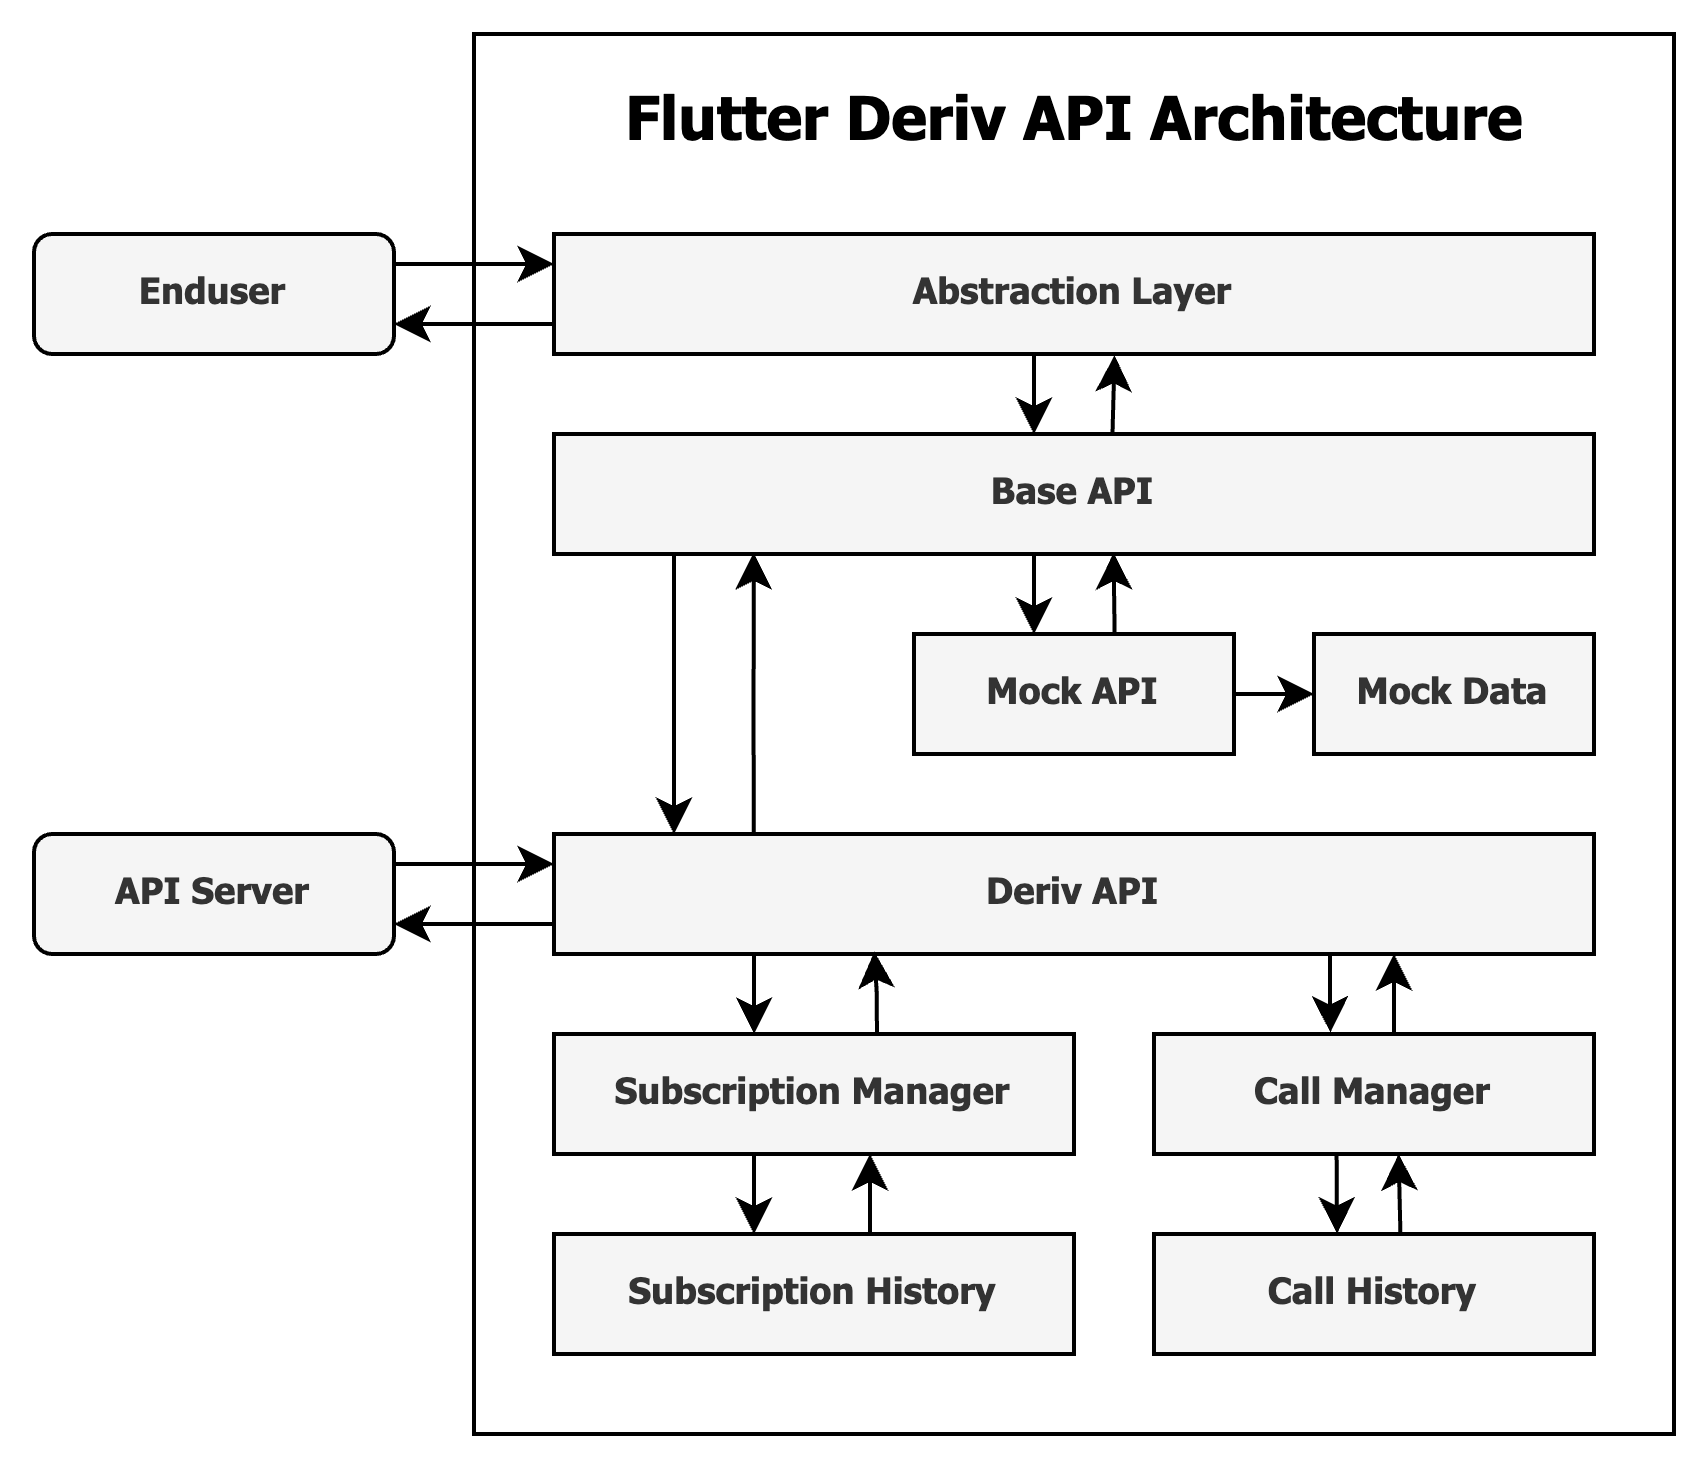

The diagram above was exported from draw.io. Its source (the exported page's mxGraphModel, read from the mxfile embedded in the PNG):
<mxGraphModel dx="1186" dy="643" grid="1" gridSize="10" guides="1" tooltips="1" connect="1" arrows="1" fold="1" page="1" pageScale="1" pageWidth="1169" pageHeight="827" background="none" math="0" shadow="0">
  <root>
    <mxCell id="0" />
    <mxCell id="1" parent="0" />
    <mxCell id="IikgNFsKdJetr8nfwV8X-1" value="" style="rounded=0;whiteSpace=wrap;html=1;fontFamily=Tahoma;fontStyle=0;align=center;fillColor=none;" parent="1" vertex="1">
      <mxGeometry x="130" y="40" width="300" height="350" as="geometry" />
    </mxCell>
    <mxCell id="-gPOfB9MVW1tbP32ZTXL-7" style="edgeStyle=orthogonalEdgeStyle;rounded=0;orthogonalLoop=1;jettySize=auto;html=1;shadow=0;fontFamily=Tahoma;fontSize=9;fontColor=#333333;fontStyle=1;strokeWidth=1;fillColor=#f5f5f5;gradientColor=none;glass=0;labelBackgroundColor=none;labelBorderColor=none;exitX=0.192;exitY=0.007;exitDx=0;exitDy=0;exitPerimeter=0;entryX=0.192;entryY=0.991;entryDx=0;entryDy=0;entryPerimeter=0;align=center;" parent="1" source="-gPOfB9MVW1tbP32ZTXL-1" target="-gPOfB9MVW1tbP32ZTXL-4" edge="1">
      <mxGeometry relative="1" as="geometry">
        <Array as="points">
          <mxPoint x="200" y="210" />
          <mxPoint x="200" y="210" />
        </Array>
        <mxPoint x="197" y="171" as="targetPoint" />
      </mxGeometry>
    </mxCell>
    <mxCell id="-mLROIuDFTNx32CG_Ay0-12" style="edgeStyle=orthogonalEdgeStyle;rounded=0;orthogonalLoop=1;jettySize=auto;html=1;entryX=1;entryY=0.75;entryDx=0;entryDy=0;fontFamily=Tahoma;fontSize=9;fontColor=#333333;exitX=0;exitY=0.75;exitDx=0;exitDy=0;fontStyle=1;align=center;" parent="1" source="-gPOfB9MVW1tbP32ZTXL-1" target="-mLROIuDFTNx32CG_Ay0-10" edge="1">
      <mxGeometry relative="1" as="geometry">
        <Array as="points" />
        <mxPoint x="130" y="262.5" as="targetPoint" />
      </mxGeometry>
    </mxCell>
    <mxCell id="-gPOfB9MVW1tbP32ZTXL-1" value="Deriv API" style="rounded=0;whiteSpace=wrap;html=1;shadow=0;fontFamily=Tahoma;fontSize=9;fontColor=#333333;fontStyle=1;strokeWidth=1;fillColor=#f5f5f5;gradientColor=none;glass=0;labelBackgroundColor=none;labelBorderColor=none;align=center;" parent="1" vertex="1">
      <mxGeometry x="150" y="240" width="260" height="30" as="geometry" />
    </mxCell>
    <mxCell id="-gPOfB9MVW1tbP32ZTXL-8" style="edgeStyle=orthogonalEdgeStyle;rounded=0;orthogonalLoop=1;jettySize=auto;html=1;shadow=0;fontFamily=Tahoma;fontSize=9;fontColor=#333333;fontStyle=1;strokeWidth=1;fillColor=#f5f5f5;gradientColor=none;glass=0;labelBackgroundColor=none;labelBorderColor=none;exitX=0.627;exitY=-0.008;exitDx=0;exitDy=0;exitPerimeter=0;entryX=0.538;entryY=0.992;entryDx=0;entryDy=0;entryPerimeter=0;align=center;" parent="1" source="-gPOfB9MVW1tbP32ZTXL-2" target="-gPOfB9MVW1tbP32ZTXL-4" edge="1">
      <mxGeometry relative="1" as="geometry">
        <Array as="points" />
      </mxGeometry>
    </mxCell>
    <mxCell id="-gPOfB9MVW1tbP32ZTXL-2" value="Mock API" style="rounded=0;whiteSpace=wrap;html=1;shadow=0;fontFamily=Tahoma;fontSize=9;fontColor=#333333;fontStyle=1;strokeWidth=1;fillColor=#f5f5f5;gradientColor=none;glass=0;labelBackgroundColor=none;labelBorderColor=none;align=center;" parent="1" vertex="1">
      <mxGeometry x="240" y="190" width="80" height="30" as="geometry" />
    </mxCell>
    <mxCell id="-gPOfB9MVW1tbP32ZTXL-5" style="edgeStyle=orthogonalEdgeStyle;rounded=0;orthogonalLoop=1;jettySize=auto;html=1;shadow=0;fontFamily=Tahoma;fontSize=9;fontColor=#333333;fontStyle=1;strokeWidth=1;fillColor=#f5f5f5;gradientColor=none;glass=0;labelBackgroundColor=none;labelBorderColor=none;align=center;" parent="1" source="-gPOfB9MVW1tbP32ZTXL-4" target="-gPOfB9MVW1tbP32ZTXL-1" edge="1">
      <mxGeometry relative="1" as="geometry">
        <Array as="points">
          <mxPoint x="180" y="210" />
          <mxPoint x="180" y="210" />
        </Array>
      </mxGeometry>
    </mxCell>
    <mxCell id="-gPOfB9MVW1tbP32ZTXL-9" style="edgeStyle=orthogonalEdgeStyle;rounded=0;orthogonalLoop=1;jettySize=auto;html=1;shadow=0;fontFamily=Tahoma;fontSize=9;fontColor=#333333;fontStyle=1;strokeWidth=1;fillColor=#f5f5f5;gradientColor=none;glass=0;labelBackgroundColor=none;labelBorderColor=none;align=center;" parent="1" source="-gPOfB9MVW1tbP32ZTXL-4" edge="1">
      <mxGeometry relative="1" as="geometry">
        <Array as="points">
          <mxPoint x="270" y="180" />
          <mxPoint x="270" y="180" />
        </Array>
        <mxPoint x="270" y="190" as="targetPoint" />
      </mxGeometry>
    </mxCell>
    <mxCell id="AvHguyBFPsVBBAVkqfCw-10" style="edgeStyle=orthogonalEdgeStyle;rounded=0;orthogonalLoop=1;jettySize=auto;html=1;entryX=0.539;entryY=1.011;entryDx=0;entryDy=0;entryPerimeter=0;exitX=0.537;exitY=0.006;exitDx=0;exitDy=0;exitPerimeter=0;fontFamily=Tahoma;fontStyle=1;fontSize=9;align=center;" parent="1" source="-gPOfB9MVW1tbP32ZTXL-4" target="-gPOfB9MVW1tbP32ZTXL-20" edge="1">
      <mxGeometry relative="1" as="geometry">
        <mxPoint x="290" y="138" as="sourcePoint" />
      </mxGeometry>
    </mxCell>
    <mxCell id="-gPOfB9MVW1tbP32ZTXL-4" value="Base API" style="rounded=0;whiteSpace=wrap;html=1;fontStyle=1;shadow=0;fontFamily=Tahoma;fontSize=9;fontColor=#333333;strokeWidth=1;fillColor=#f5f5f5;gradientColor=none;glass=0;labelBackgroundColor=none;labelBorderColor=none;align=center;" parent="1" vertex="1">
      <mxGeometry x="150" y="140" width="260" height="30" as="geometry" />
    </mxCell>
    <mxCell id="AvHguyBFPsVBBAVkqfCw-5" style="edgeStyle=orthogonalEdgeStyle;rounded=0;orthogonalLoop=1;jettySize=auto;html=1;entryX=0;entryY=0.25;entryDx=0;entryDy=0;exitX=1;exitY=0.25;exitDx=0;exitDy=0;fontFamily=Tahoma;fontStyle=1;fontSize=9;align=center;" parent="1" source="-gPOfB9MVW1tbP32ZTXL-18" target="-gPOfB9MVW1tbP32ZTXL-20" edge="1">
      <mxGeometry relative="1" as="geometry">
        <Array as="points" />
        <mxPoint x="130" y="97.51428571428573" as="sourcePoint" />
      </mxGeometry>
    </mxCell>
    <mxCell id="-gPOfB9MVW1tbP32ZTXL-18" value="Enduser" style="rounded=1;whiteSpace=wrap;html=1;shadow=0;fontFamily=Tahoma;fontSize=9;fontColor=#333333;fontStyle=1;strokeWidth=1;fillColor=#f5f5f5;gradientColor=none;glass=0;labelBackgroundColor=none;labelBorderColor=none;comic=0;align=center;" parent="1" vertex="1">
      <mxGeometry x="20" y="90" width="90" height="30" as="geometry" />
    </mxCell>
    <mxCell id="AvHguyBFPsVBBAVkqfCw-6" style="edgeStyle=orthogonalEdgeStyle;rounded=0;orthogonalLoop=1;jettySize=auto;html=1;entryX=1;entryY=0.75;entryDx=0;entryDy=0;fontFamily=Tahoma;fontStyle=1;fontSize=9;align=center;" parent="1" source="-gPOfB9MVW1tbP32ZTXL-20" target="-gPOfB9MVW1tbP32ZTXL-18" edge="1">
      <mxGeometry relative="1" as="geometry">
        <Array as="points">
          <mxPoint x="140" y="113" />
        </Array>
        <mxPoint x="130" y="112.5" as="targetPoint" />
      </mxGeometry>
    </mxCell>
    <mxCell id="AvHguyBFPsVBBAVkqfCw-9" style="edgeStyle=orthogonalEdgeStyle;rounded=0;orthogonalLoop=1;jettySize=auto;html=1;exitX=0.462;exitY=1.002;exitDx=0;exitDy=0;exitPerimeter=0;fontFamily=Tahoma;fontStyle=1;fontSize=9;align=center;" parent="1" source="-gPOfB9MVW1tbP32ZTXL-20" edge="1">
      <mxGeometry relative="1" as="geometry">
        <mxPoint x="270" y="140" as="targetPoint" />
        <Array as="points">
          <mxPoint x="270" y="140" />
        </Array>
      </mxGeometry>
    </mxCell>
    <mxCell id="-gPOfB9MVW1tbP32ZTXL-20" value="Abstraction Layer" style="rounded=0;whiteSpace=wrap;html=1;shadow=0;fontFamily=Tahoma;fontSize=9;fontColor=#333333;fontStyle=1;strokeWidth=1;fillColor=#f5f5f5;gradientColor=none;glass=0;labelBackgroundColor=none;labelBorderColor=none;align=center;" parent="1" vertex="1">
      <mxGeometry x="150" y="90" width="260" height="30" as="geometry" />
    </mxCell>
    <mxCell id="-mLROIuDFTNx32CG_Ay0-4" style="edgeStyle=orthogonalEdgeStyle;rounded=0;orthogonalLoop=1;jettySize=auto;html=1;fontFamily=Tahoma;fontSize=9;fontColor=#333333;fontStyle=1;align=center;" parent="1" edge="1">
      <mxGeometry relative="1" as="geometry">
        <Array as="points">
          <mxPoint x="200" y="270" />
          <mxPoint x="200" y="270" />
        </Array>
        <mxPoint x="200.03" y="270" as="sourcePoint" />
        <mxPoint x="200.03" y="290" as="targetPoint" />
      </mxGeometry>
    </mxCell>
    <mxCell id="-mLROIuDFTNx32CG_Ay0-7" style="edgeStyle=orthogonalEdgeStyle;rounded=0;orthogonalLoop=1;jettySize=auto;html=1;fontFamily=Tahoma;fontSize=9;fontColor=#333333;entryX=0.401;entryY=-0.012;entryDx=0;entryDy=0;entryPerimeter=0;fontStyle=1;align=center;" parent="1" target="-gPOfB9MVW1tbP32ZTXL-29" edge="1">
      <mxGeometry relative="1" as="geometry">
        <Array as="points">
          <mxPoint x="344" y="280" />
          <mxPoint x="344" y="280" />
        </Array>
        <mxPoint x="344" y="270" as="sourcePoint" />
        <mxPoint x="344" y="289" as="targetPoint" />
      </mxGeometry>
    </mxCell>
    <mxCell id="-mLROIuDFTNx32CG_Ay0-5" style="edgeStyle=orthogonalEdgeStyle;rounded=0;orthogonalLoop=1;jettySize=auto;html=1;entryX=0.308;entryY=0.981;entryDx=0;entryDy=0;entryPerimeter=0;fontFamily=Tahoma;fontSize=9;fontColor=#333333;exitX=0.621;exitY=0.015;exitDx=0;exitDy=0;exitPerimeter=0;fontStyle=1;align=center;" parent="1" source="-gPOfB9MVW1tbP32ZTXL-28" target="-gPOfB9MVW1tbP32ZTXL-1" edge="1">
      <mxGeometry relative="1" as="geometry">
        <Array as="points">
          <mxPoint x="231" y="280" />
          <mxPoint x="230" y="280" />
        </Array>
        <mxPoint x="239.96000000000004" y="270" as="targetPoint" />
      </mxGeometry>
    </mxCell>
    <mxCell id="shC_jcc84ZT0RpFHQINs-7" style="edgeStyle=orthogonalEdgeStyle;rounded=0;orthogonalLoop=1;jettySize=auto;html=1;exitX=0.453;exitY=0.964;exitDx=0;exitDy=0;exitPerimeter=0;fontFamily=Tahoma;fontStyle=1;fontSize=9;align=center;" parent="1" source="-gPOfB9MVW1tbP32ZTXL-28" target="shC_jcc84ZT0RpFHQINs-1" edge="1">
      <mxGeometry relative="1" as="geometry">
        <mxPoint x="210" y="340" as="targetPoint" />
        <Array as="points">
          <mxPoint x="200" y="319" />
        </Array>
      </mxGeometry>
    </mxCell>
    <mxCell id="-gPOfB9MVW1tbP32ZTXL-28" value="Subscription Manager" style="rounded=0;fillColor=#f5f5f5;strokeColor=#000000;fontColor=#333333;gradientColor=none;strokeWidth=1;perimeterSpacing=0;shadow=0;glass=0;comic=0;fontStyle=1;labelBackgroundColor=none;labelBorderColor=none;html=1;fontSize=9;fontFamily=Tahoma;whiteSpace=wrap;align=center;" parent="1" vertex="1">
      <mxGeometry x="150" y="290" width="130" height="30" as="geometry" />
    </mxCell>
    <mxCell id="shC_jcc84ZT0RpFHQINs-8" style="edgeStyle=orthogonalEdgeStyle;rounded=0;orthogonalLoop=1;jettySize=auto;html=1;fontFamily=Tahoma;fontStyle=1;fontSize=9;align=center;" parent="1" source="-gPOfB9MVW1tbP32ZTXL-29" edge="1">
      <mxGeometry relative="1" as="geometry">
        <mxPoint x="360" y="270" as="targetPoint" />
        <Array as="points">
          <mxPoint x="360" y="280" />
          <mxPoint x="360" y="280" />
        </Array>
      </mxGeometry>
    </mxCell>
    <mxCell id="shC_jcc84ZT0RpFHQINs-9" style="edgeStyle=orthogonalEdgeStyle;rounded=0;orthogonalLoop=1;jettySize=auto;html=1;entryX=0.416;entryY=-0.003;entryDx=0;entryDy=0;entryPerimeter=0;exitX=0.415;exitY=1.003;exitDx=0;exitDy=0;exitPerimeter=0;fontFamily=Tahoma;fontStyle=1;fontSize=9;align=center;" parent="1" source="-gPOfB9MVW1tbP32ZTXL-29" target="shC_jcc84ZT0RpFHQINs-2" edge="1">
      <mxGeometry relative="1" as="geometry">
        <mxPoint x="355" y="335" as="targetPoint" />
        <mxPoint x="346" y="321" as="sourcePoint" />
        <Array as="points">
          <mxPoint x="346" y="320" />
        </Array>
      </mxGeometry>
    </mxCell>
    <mxCell id="-gPOfB9MVW1tbP32ZTXL-29" value="Call Manager" style="rounded=0;whiteSpace=wrap;html=1;shadow=0;fontFamily=Tahoma;fontSize=9;fontColor=#333333;fontStyle=1;strokeWidth=1;fillColor=#f5f5f5;gradientColor=none;glass=0;labelBackgroundColor=none;labelBorderColor=none;align=center;" parent="1" vertex="1">
      <mxGeometry x="300" y="290" width="110" height="30" as="geometry" />
    </mxCell>
    <mxCell id="-mLROIuDFTNx32CG_Ay0-11" style="edgeStyle=orthogonalEdgeStyle;rounded=0;orthogonalLoop=1;jettySize=auto;html=1;fontFamily=Tahoma;fontSize=9;fontColor=#333333;entryX=0;entryY=0.25;entryDx=0;entryDy=0;exitX=1;exitY=0.25;exitDx=0;exitDy=0;fontStyle=1;align=center;" parent="1" source="-mLROIuDFTNx32CG_Ay0-10" target="-gPOfB9MVW1tbP32ZTXL-1" edge="1">
      <mxGeometry relative="1" as="geometry">
        <mxPoint x="148" y="206" as="targetPoint" />
        <Array as="points" />
        <mxPoint x="130" y="247.5" as="sourcePoint" />
      </mxGeometry>
    </mxCell>
    <mxCell id="-mLROIuDFTNx32CG_Ay0-10" value="API Server" style="rounded=1;whiteSpace=wrap;html=1;shadow=0;fontFamily=Tahoma;fontSize=9;fontColor=#333333;fontStyle=1;strokeWidth=1;fillColor=#f5f5f5;gradientColor=none;glass=0;labelBackgroundColor=none;labelBorderColor=none;comic=0;align=center;" parent="1" vertex="1">
      <mxGeometry x="20" y="240" width="90" height="30" as="geometry" />
    </mxCell>
    <mxCell id="AvHguyBFPsVBBAVkqfCw-13" style="edgeStyle=orthogonalEdgeStyle;rounded=0;orthogonalLoop=1;jettySize=auto;html=1;fontFamily=Tahoma;entryX=0;entryY=0.5;entryDx=0;entryDy=0;fontStyle=1;fontSize=9;align=center;" parent="1" target="AvHguyBFPsVBBAVkqfCw-11" edge="1">
      <mxGeometry relative="1" as="geometry">
        <mxPoint x="320" y="205" as="targetPoint" />
        <Array as="points" />
        <mxPoint x="320" y="205" as="sourcePoint" />
      </mxGeometry>
    </mxCell>
    <mxCell id="AvHguyBFPsVBBAVkqfCw-11" value="Mock Data" style="rounded=0;whiteSpace=wrap;html=1;shadow=0;fontFamily=Tahoma;fontSize=9;fontColor=#333333;fontStyle=1;strokeWidth=1;fillColor=#f5f5f5;gradientColor=none;glass=0;labelBackgroundColor=none;labelBorderColor=none;align=center;" parent="1" vertex="1">
      <mxGeometry x="340" y="190" width="70" height="30" as="geometry" />
    </mxCell>
    <mxCell id="AvHguyBFPsVBBAVkqfCw-14" value="&lt;font style=&quot;font-size: 15px;&quot;&gt;Flutter Deriv API Architecture&lt;/font&gt;" style="text;html=1;align=center;verticalAlign=middle;resizable=0;points=[];autosize=1;fontStyle=1;strokeColor=none;rounded=0;shadow=0;comic=0;fontSize=15;fontFamily=Tahoma;" parent="1" vertex="1">
      <mxGeometry x="160" y="50" width="240" height="20" as="geometry" />
    </mxCell>
    <mxCell id="shC_jcc84ZT0RpFHQINs-4" style="edgeStyle=orthogonalEdgeStyle;rounded=0;orthogonalLoop=1;jettySize=auto;html=1;fontFamily=Tahoma;fontStyle=1;fontSize=9;align=center;" parent="1" source="shC_jcc84ZT0RpFHQINs-1" edge="1">
      <mxGeometry relative="1" as="geometry">
        <mxPoint x="229" y="320" as="targetPoint" />
        <Array as="points">
          <mxPoint x="229" y="320" />
        </Array>
      </mxGeometry>
    </mxCell>
    <mxCell id="shC_jcc84ZT0RpFHQINs-1" value="Subscription History" style="rounded=0;fillColor=#f5f5f5;strokeColor=#000000;fontColor=#333333;gradientColor=none;strokeWidth=1;perimeterSpacing=0;shadow=0;glass=0;comic=0;fontStyle=1;labelBackgroundColor=none;labelBorderColor=none;html=1;fontSize=9;fontFamily=Tahoma;whiteSpace=wrap;align=center;" parent="1" vertex="1">
      <mxGeometry x="150" y="340" width="130" height="30" as="geometry" />
    </mxCell>
    <mxCell id="shC_jcc84ZT0RpFHQINs-3" style="edgeStyle=orthogonalEdgeStyle;rounded=0;orthogonalLoop=1;jettySize=auto;html=1;entryX=0.556;entryY=1;entryDx=0;entryDy=0;entryPerimeter=0;exitX=0.56;exitY=-0.005;exitDx=0;exitDy=0;exitPerimeter=0;fontFamily=Tahoma;fontStyle=1;fontSize=9;align=center;" parent="1" source="shC_jcc84ZT0RpFHQINs-2" target="-gPOfB9MVW1tbP32ZTXL-29" edge="1">
      <mxGeometry relative="1" as="geometry">
        <mxPoint x="355" y="325" as="targetPoint" />
        <Array as="points">
          <mxPoint x="361" y="340" />
        </Array>
      </mxGeometry>
    </mxCell>
    <mxCell id="shC_jcc84ZT0RpFHQINs-2" value="Call History" style="rounded=0;fillColor=#f5f5f5;strokeColor=#000000;fontColor=#333333;gradientColor=none;strokeWidth=1;perimeterSpacing=0;shadow=0;glass=0;comic=0;fontStyle=1;labelBackgroundColor=none;labelBorderColor=none;html=1;fontSize=9;fontFamily=Tahoma;whiteSpace=wrap;align=center;" parent="1" vertex="1">
      <mxGeometry x="300" y="340" width="110" height="30" as="geometry" />
    </mxCell>
  </root>
</mxGraphModel>